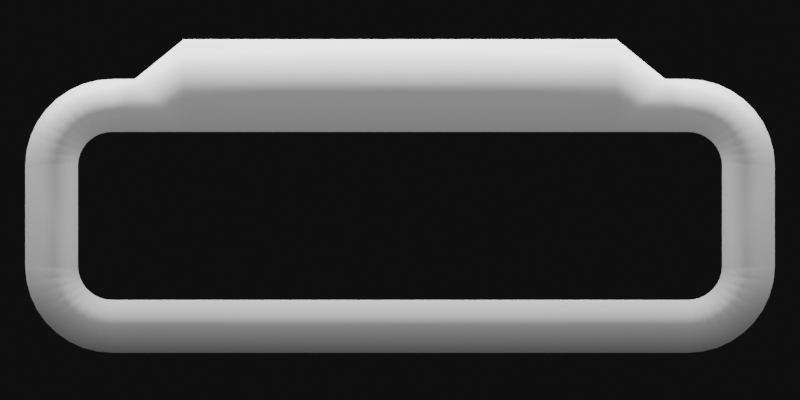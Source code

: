 # Source: PlayerSelectFrame.blend  (saved by Blender 2.83.18; exported with 4.5.12 LTS)
import bpy
from mathutils import Matrix  # noqa: F401  (used for matrix-valued properties, if any)

bpy.ops.wm.read_factory_settings(use_empty=True)
scene = bpy.context.scene
scene.name = 'Scene'

# ---- collections
col_frame = bpy.data.collections.new('Frame'); scene.collection.children.link(col_frame)
col_scene = bpy.data.collections.new('Scene'); scene.collection.children.link(col_scene)

# ---- materials (node trees are filled in below, after node groups)
mat_material = bpy.data.materials.new('Material')
mat_material.alpha_threshold = 0.0
mat_material.line_color = (0.0, 0.0, 0.0, 1.0)

# ---- material node trees
mat_material.use_nodes = True; mat_material.node_tree.nodes.clear()
_N = mat_material.node_tree.nodes; _L = mat_material.node_tree.links
n0 = _N.new('ShaderNodeOutputMaterial'); n0.name = 'Material Output'; n0.location = (300, 300)
n1 = _N.new('ShaderNodeBsdfPrincipled'); n1.name = 'Principled BSDF'; n1.location = (10, 300)
n1.distribution = 'GGX'
n1.subsurface_method = 'BURLEY'
n1.inputs[2].default_value = 0.4
n1.inputs[3].default_value = 1.45
n1.inputs[13].default_value = 1.0
n1.inputs[14].default_value = (0.8, 0.8, 0.8, 1.0)
n1.inputs[27].default_value = (0.0, 0.0, 0.0, 1.0)
n1.inputs[28].default_value = 1.0
_L.new(n1.outputs[0], n0.inputs[0])
n0.is_active_output = True

# ---- world
world_world = bpy.data.worlds.new('World'); scene.world = world_world
world_world.use_nodes = True; world_world.node_tree.nodes.clear()
_N = world_world.node_tree.nodes; _L = world_world.node_tree.links
n0 = _N.new('ShaderNodeOutputWorld'); n0.name = 'World Output'; n0.location = (300, 300)
n1 = _N.new('ShaderNodeBackground'); n1.name = 'Background'; n1.location = (10, 300)
n1.inputs[0].default_value = (0.004896, 0.004896, 0.004896, 1.0)
_L.new(n1.outputs[0], n0.inputs[0])
n0.is_active_output = True
world_world.color = (0.05088, 0.05088, 0.05088)
world_world.use_sun_shadow = False
world_world.sun_shadow_jitter_overblur = 0.0

# ---- cameras
cam_camera = bpy.data.cameras.new('Camera')
cam_camera.type = 'ORTHO'
cam_camera.clip_end = 100.0
cam_camera.ortho_scale = 4.0

# ---- lights
light_point_001 = bpy.data.lights.new('Point.001', 'AREA')
light_point_001.transmission_factor = 0.0
light_point_001.energy = 31.42
light_point_001.shadow_soft_size = 10.0
light_point_001.shadow_maximum_resolution = 0.006
light_point_001.use_absolute_resolution = True
light_point_001.shape = 'RECTANGLE'
light_point_001.size = 10.0
light_point_001.size_y = 2.0
light_point = bpy.data.lights.new('Point', 'AREA')
light_point.transmission_factor = 0.0
light_point.energy = 314.2
light_point.shadow_soft_size = 10.0
light_point.shadow_maximum_resolution = 0.006
light_point.use_absolute_resolution = True
light_point.shape = 'RECTANGLE'
light_point.size = 10.0
light_point.size_y = 0.3

# ---- meshes
me_cube = bpy.data.meshes.new('Cube')
me_cube.from_pydata([(0.0, -0.7642, -0.3317), (0.0, -0.4993, -0.3317), (0.0, -0.7642, -0.0494), (0.0, -0.4993, 0.006568), (0.0, 0.3404, 0.006568), (0.0, 0.8037, -0.0494), (0.0, 0.3404, -0.3317), (0.0, 0.8037, -0.3317), (1.61, 0.1735, 0.006568), (1.874, 0.1735, -0.0494), (1.61, 0.1735, -0.3317), (1.874, 0.1735, -0.3317), (1.607, 0.2028, 0.006568), (1.867, 0.2487, -0.0494), (1.607, 0.2028, -0.3317), (1.867, 0.2487, -0.3317), (1.599, 0.2312, 0.006568), (1.847, 0.3217, -0.0494), (1.599, 0.2312, -0.3317), (1.847, 0.3217, -0.3317), (1.586, 0.2578, 0.006568), (1.815, 0.39, -0.0494), (1.586, 0.2578, -0.3317), (1.815, 0.39, -0.3317), (1.569, 0.2817, 0.006568), (1.771, 0.4517, -0.0494), (1.569, 0.2817, -0.3317), (1.771, 0.4517, -0.3317), (1.547, 0.3023, 0.006568), (1.717, 0.5049, -0.0494), (1.547, 0.3023, -0.3317), (1.717, 0.5049, -0.3317), (1.523, 0.3189, 0.006568), (1.655, 0.5479, -0.0494), (1.523, 0.3189, -0.3317), (1.655, 0.5479, -0.3317), (1.496, 0.331, 0.006568), (1.587, 0.5795, -0.0494), (1.496, 0.331, -0.3317), (1.587, 0.5795, -0.3317), (1.468, 0.3383, 0.006568), (1.514, 0.5987, -0.0494), (1.468, 0.3383, -0.3317), (1.514, 0.5987, -0.3317), (1.438, 0.3404, 0.006568), (1.438, 0.6049, -0.0494), (1.438, 0.3404, -0.3317), (1.438, 0.6049, -0.3317), (1.61, -0.3323, 0.006568), (1.874, -0.3327, -0.0494), (1.61, -0.3323, -0.3317), (1.874, -0.3327, -0.3317), (1.607, -0.3617, 0.006568), (1.867, -0.408, -0.0494), (1.607, -0.3617, -0.3317), (1.867, -0.408, -0.3317), (1.599, -0.3901, 0.006568), (1.847, -0.4809, -0.0494), (1.599, -0.3901, -0.3317), (1.847, -0.4809, -0.3317), (1.586, -0.4166, 0.006568), (1.815, -0.5493, -0.0494), (1.586, -0.4166, -0.3317), (1.815, -0.5493, -0.3317), (1.569, -0.4406, 0.006568), (1.771, -0.611, -0.0494), (1.569, -0.4406, -0.3317), (1.771, -0.611, -0.3317), (1.547, -0.4611, 0.006568), (1.717, -0.6642, -0.0494), (1.547, -0.4611, -0.3317), (1.717, -0.6642, -0.3317), (1.523, -0.4777, 0.006568), (1.655, -0.7072, -0.0494), (1.523, -0.4777, -0.3317), (1.655, -0.7072, -0.3317), (1.496, -0.4899, 0.006568), (1.587, -0.7388, -0.0494), (1.496, -0.4899, -0.3317), (1.587, -0.7388, -0.3317), (1.468, -0.4971, 0.006568), (1.514, -0.758, -0.0494), (1.468, -0.4971, -0.3317), (1.514, -0.758, -0.3317), (1.438, -0.4993, 0.006568), (1.438, -0.7642, -0.0494), (1.438, -0.4993, -0.3317), (1.438, -0.7642, -0.3317), (1.082, 0.8037, -0.3317), (1.082, 0.3404, -0.3317), (1.082, 0.8037, -0.0494), (1.082, 0.3404, 0.006568), (1.326, 0.3404, 0.006568), (1.326, 0.6054, -0.0494), (1.326, 0.3404, -0.3317), (1.326, 0.6054, -0.3317)], [], [(89, 94, 92, 91), (88, 95, 94, 89), (90, 93, 95, 88), (87, 85, 2, 0), (84, 86, 1, 3), (86, 87, 0, 1), (85, 84, 3, 2), (89, 91, 4, 6), (91, 90, 5, 4), (90, 88, 7, 5), (91, 92, 93, 90), (9, 13, 12, 8), (11, 15, 13, 9), (8, 12, 14, 10), (10, 14, 15, 11), (15, 19, 17, 13), (13, 17, 16, 12), (12, 16, 18, 14), (14, 18, 19, 15), (17, 21, 20, 16), (16, 20, 22, 18), (18, 22, 23, 19), (19, 23, 21, 17), (20, 24, 26, 22), (22, 26, 27, 23), (23, 27, 25, 21), (21, 25, 24, 20), (27, 31, 29, 25), (25, 29, 28, 24), (24, 28, 30, 26), (26, 30, 31, 27), (28, 32, 34, 30), (30, 34, 35, 31), (31, 35, 33, 29), (29, 33, 32, 28), (34, 38, 39, 35), (35, 39, 37, 33), (33, 37, 36, 32), (32, 36, 38, 34), (39, 43, 41, 37), (37, 41, 40, 36), (36, 40, 42, 38), (38, 42, 43, 39), (40, 44, 46, 42), (42, 46, 47, 43), (43, 47, 45, 41), (41, 45, 44, 40), (46, 44, 92, 94), (47, 46, 94, 95), (45, 47, 95, 93), (49, 48, 52, 53), (51, 49, 53, 55), (48, 50, 54, 52), (50, 51, 55, 54), (55, 53, 57, 59), (53, 52, 56, 57), (52, 54, 58, 56), (54, 55, 59, 58), (57, 56, 60, 61), (56, 58, 62, 60), (58, 59, 63, 62), (59, 57, 61, 63), (60, 62, 66, 64), (62, 63, 67, 66), (63, 61, 65, 67), (61, 60, 64, 65), (67, 65, 69, 71), (65, 64, 68, 69), (64, 66, 70, 68), (66, 67, 71, 70), (68, 70, 74, 72), (70, 71, 75, 74), (71, 69, 73, 75), (69, 68, 72, 73), (74, 75, 79, 78), (75, 73, 77, 79), (73, 72, 76, 77), (72, 74, 78, 76), (79, 77, 81, 83), (77, 76, 80, 81), (76, 78, 82, 80), (78, 79, 83, 82), (80, 82, 86, 84), (82, 83, 87, 86), (83, 81, 85, 87), (81, 80, 84, 85), (8, 10, 50, 48), (10, 11, 51, 50), (11, 9, 49, 51), (9, 8, 48, 49), (44, 45, 93, 92), (88, 89, 6, 7)])
me_cube.polygons.foreach_set('use_smooth', [True] * 92)
_uv = me_cube.uv_layers.new(name='UVMap')
_uv.uv.foreach_set('vector', [0.625, 0.804, 0.625, 0.804, 0.625, 0.804, 0.625, 0.804, 0.375, 0.804, 0.375, 0.804, 0.625, 0.804, 0.625, 0.804, 0.375, 0.804, 0.375, 0.804, 0.375, 0.804, 0.375, 0.804, 0.375, 0.804, 0.375, 0.804, 0.375, 0.804, 0.375, 0.804, 0.625, 0.804, 0.625, 0.804, 0.625, 0.804, 0.625, 0.804, 0.625, 0.804, 0.375, 0.804, 0.375, 0.804, 0.625, 0.804, 0.375, 0.804, 0.625, 0.804, 0.625, 0.804, 0.375, 0.804, 0.625, 0.804, 0.625, 0.804, 0.625, 0.804, 0.625, 0.804, 0.625, 0.804, 0.375, 0.804, 0.375, 0.804, 0.625, 0.804, 0.375, 0.804, 0.375, 0.804, 0.375, 0.804, 0.375, 0.804, 0.625, 0.804, 0.625, 0.804, 0.375, 0.804, 0.375, 0.804, 0.375, 0.804, 0.375, 0.804, 0.625, 0.804, 0.625, 0.804, 0.375, 0.804, 0.375, 0.804, 0.375, 0.804, 0.375, 0.804, 0.625, 0.804, 0.625, 0.804, 0.625, 0.804, 0.625, 0.804, 0.625, 0.804, 0.625, 0.804, 0.375, 0.804, 0.375, 0.804, 0.375, 0.804, 0.375, 0.804, 0.375, 0.804, 0.375, 0.804, 0.375, 0.804, 0.375, 0.804, 0.625, 0.804, 0.625, 0.804, 0.625, 0.804, 0.625, 0.804, 0.625, 0.804, 0.625, 0.804, 0.625, 0.804, 0.625, 0.804, 0.375, 0.804, 0.375, 0.804, 0.375, 0.804, 0.375, 0.804, 0.625, 0.804, 0.625, 0.804, 0.625, 0.804, 0.625, 0.804, 0.625, 0.804, 0.625, 0.804, 0.625, 0.804, 0.625, 0.804, 0.375, 0.804, 0.375, 0.804, 0.375, 0.804, 0.375, 0.804, 0.375, 0.804, 0.375, 0.804, 0.625, 0.804, 0.625, 0.804, 0.625, 0.804, 0.625, 0.804, 0.625, 0.804, 0.625, 0.804, 0.375, 0.804, 0.375, 0.804, 0.375, 0.804, 0.375, 0.804, 0.375, 0.804, 0.375, 0.804, 0.375, 0.804, 0.375, 0.804, 0.625, 0.804, 0.625, 0.804, 0.375, 0.804, 0.375, 0.804, 0.375, 0.804, 0.375, 0.804, 0.375, 0.804, 0.375, 0.804, 0.625, 0.804, 0.625, 0.804, 0.625, 0.804, 0.625, 0.804, 0.625, 0.804, 0.625, 0.804, 0.625, 0.804, 0.625, 0.804, 0.375, 0.804, 0.375, 0.804, 0.625, 0.804, 0.625, 0.804, 0.625, 0.804, 0.625, 0.804, 0.625, 0.804, 0.625, 0.804, 0.375, 0.804, 0.375, 0.804, 0.375, 0.804, 0.375, 0.804, 0.375, 0.804, 0.375, 0.804, 0.375, 0.804, 0.375, 0.804, 0.625, 0.804, 0.625, 0.804, 0.625, 0.804, 0.625, 0.804, 0.375, 0.804, 0.375, 0.804, 0.375, 0.804, 0.375, 0.804, 0.375, 0.804, 0.375, 0.804, 0.375, 0.804, 0.375, 0.804, 0.625, 0.804, 0.625, 0.804, 0.625, 0.804, 0.625, 0.804, 0.625, 0.804, 0.625, 0.804, 0.375, 0.804, 0.375, 0.804, 0.375, 0.804, 0.375, 0.804, 0.375, 0.804, 0.375, 0.804, 0.625, 0.804, 0.625, 0.804, 0.625, 0.804, 0.625, 0.804, 0.625, 0.804, 0.625, 0.804, 0.625, 0.804, 0.625, 0.804, 0.375, 0.804, 0.375, 0.804, 0.625, 0.804, 0.625, 0.804, 0.625, 0.804, 0.625, 0.804, 0.625, 0.804, 0.625, 0.804, 0.375, 0.804, 0.375, 0.804, 0.375, 0.804, 0.375, 0.804, 0.375, 0.804, 0.375, 0.804, 0.375, 0.804, 0.375, 0.804, 0.625, 0.804, 0.625, 0.804, 0.625, 0.804, 0.625, 0.804, 0.625, 0.804, 0.625, 0.804, 0.375, 0.804, 0.625, 0.804, 0.625, 0.804, 0.375, 0.804, 0.375, 0.804, 0.375, 0.804, 0.375, 0.804, 0.375, 0.804, 0.375, 0.804, 0.625, 0.804, 0.625, 0.804, 0.375, 0.804, 0.375, 0.804, 0.375, 0.804, 0.375, 0.804, 0.375, 0.804, 0.625, 0.804, 0.625, 0.804, 0.625, 0.804, 0.625, 0.804, 0.625, 0.804, 0.375, 0.804, 0.375, 0.804, 0.625, 0.804, 0.375, 0.804, 0.375, 0.804, 0.375, 0.804, 0.375, 0.804, 0.375, 0.804, 0.625, 0.804, 0.625, 0.804, 0.375, 0.804, 0.625, 0.804, 0.625, 0.804, 0.625, 0.804, 0.625, 0.804, 0.625, 0.804, 0.375, 0.804, 0.375, 0.804, 0.625, 0.804, 0.375, 0.804, 0.625, 0.804, 0.625, 0.804, 0.375, 0.804, 0.625, 0.804, 0.625, 0.804, 0.625, 0.804, 0.625, 0.804, 0.625, 0.804, 0.375, 0.804, 0.375, 0.804, 0.625, 0.804, 0.375, 0.804, 0.375, 0.804, 0.375, 0.804, 0.375, 0.804, 0.625, 0.804, 0.625, 0.804, 0.625, 0.804, 0.625, 0.804, 0.625, 0.804, 0.375, 0.804, 0.375, 0.804, 0.625, 0.804, 0.375, 0.804, 0.375, 0.804, 0.375, 0.804, 0.375, 0.804, 0.375, 0.804, 0.625, 0.804, 0.625, 0.804, 0.375, 0.804, 0.375, 0.804, 0.375, 0.804, 0.375, 0.804, 0.375, 0.804, 0.375, 0.804, 0.625, 0.804, 0.625, 0.804, 0.375, 0.804, 0.625, 0.804, 0.625, 0.804, 0.625, 0.804, 0.625, 0.804, 0.625, 0.804, 0.375, 0.804, 0.375, 0.804, 0.625, 0.804, 0.625, 0.804, 0.625, 0.804, 0.625, 0.804, 0.625, 0.804, 0.625, 0.804, 0.375, 0.804, 0.375, 0.804, 0.625, 0.804, 0.375, 0.804, 0.375, 0.804, 0.375, 0.804, 0.375, 0.804, 0.375, 0.804, 0.625, 0.804, 0.625, 0.804, 0.375, 0.804, 0.625, 0.804, 0.375, 0.804, 0.375, 0.804, 0.625, 0.804, 0.375, 0.804, 0.375, 0.804, 0.375, 0.804, 0.375, 0.804, 0.375, 0.804, 0.625, 0.804, 0.625, 0.804, 0.375, 0.804, 0.625, 0.804, 0.625, 0.804, 0.625, 0.804, 0.625, 0.804, 0.375, 0.804, 0.375, 0.804, 0.375, 0.804, 0.375, 0.804, 0.375, 0.804, 0.625, 0.804, 0.625, 0.804, 0.375, 0.804, 0.625, 0.804, 0.625, 0.804, 0.625, 0.804, 0.625, 0.804, 0.625, 0.804, 0.375, 0.804, 0.375, 0.804, 0.625, 0.804, 0.625, 0.804, 0.625, 0.804, 0.625, 0.804, 0.625, 0.804, 0.625, 0.804, 0.375, 0.804, 0.375, 0.804, 0.625, 0.804, 0.375, 0.804, 0.375, 0.804, 0.375, 0.804, 0.375, 0.804, 0.375, 0.804, 0.625, 0.804, 0.625, 0.804, 0.375, 0.804, 0.625, 0.804, 0.625, 0.804, 0.625, 0.804, 0.625, 0.804, 0.625, 0.804, 0.625, 0.804, 0.375, 0.804, 0.375, 0.804, 0.375, 0.804, 0.375, 0.804, 0.375, 0.804, 0.375, 0.804, 0.375, 0.804, 0.375, 0.804, 0.625, 0.804, 0.625, 0.804, 0.625, 0.804, 0.375, 0.804, 0.375, 0.804, 0.625, 0.804, 0.375, 0.804, 0.625, 0.804, 0.625, 0.804, 0.375, 0.804])
me_cube.materials.append(mat_material)
me_cube.use_remesh_preserve_volume = False
me_cube.use_remesh_preserve_attributes = False
me_cube.use_mirror_vertex_groups = False
me_cube.update()

# ---- objects
ob_playerselectframe = bpy.data.objects.new('PlayerSelectFrame', me_cube)
ob_point_001 = bpy.data.objects.new('Point.001', light_point_001)
ob_point = bpy.data.objects.new('Point', light_point)
ob_camera = bpy.data.objects.new('Camera', cam_camera)

# ---- transforms, parenting, visibility, modifiers, constraints
ob_playerselectframe.location = (0.0, 0.0, 0.0)
ob_playerselectframe.lock_rotations_4d = False
ob_playerselectframe.empty_display_type = 'ARROWS'
ob_playerselectframe.lineart.crease_threshold = 0.0
_m = ob_playerselectframe.modifiers.new('Mirror', 'MIRROR')
_m.use_clip = True
_m = ob_playerselectframe.modifiers.new('Bevel', 'BEVEL')
_m.width = 0.02
_m.width_pct = 0.02
_m.segments = 12
_m.limit_method = 'WEIGHT'
_m.use_clamp_overlap = False
_m.mark_sharp = True
_m.harden_normals = True
_m.miter_outer = 'MITER_PATCH'
ob_point_001.location = (0.0, 0.0, 1.485)
ob_point_001.lineart.crease_threshold = 0.0
ob_point.location = (-1.79e-16, 2.535, 0.05702)
ob_point.rotation_euler = (-1.571, -2.22e-16, 2.22e-16)
ob_point.lineart.crease_threshold = 0.0
ob_camera.location = (0.0, 0.0, 3.0)
ob_camera.lock_rotations_4d = False
ob_camera.empty_display_type = 'ARROWS'
ob_camera.color = (0.0, 0.0, 0.0, 0.0)
ob_camera.display_type = 'WIRE'
ob_camera.lineart.crease_threshold = 0.0

# ---- collection membership
col_frame.objects.link(ob_playerselectframe)
col_scene.objects.link(ob_point_001)
col_scene.objects.link(ob_point)
col_scene.objects.link(ob_camera)

# ---- scene / render settings (as saved in the file)
scene.camera = ob_camera
scene.frame_start = 1; scene.frame_end = 1; scene.frame_set(1)
scene.render.engine = 'CYCLES'
scene.render.resolution_x = 512
scene.render.resolution_y = 256
scene.render.film_transparent = True
scene.render.use_persistent_data = True
scene.cycles.feature_set = 'EXPERIMENTAL'
scene.cycles.samples = 128
scene.cycles.sampling_pattern = 'TABULATED_SOBOL'
scene.cycles.use_adaptive_sampling = False
scene.cycles.use_light_tree = False
scene.eevee.use_gtao = True
scene.eevee.use_raytracing = True
scene.view_settings.view_transform = 'Filmic'
bpy.context.view_layer.update()
